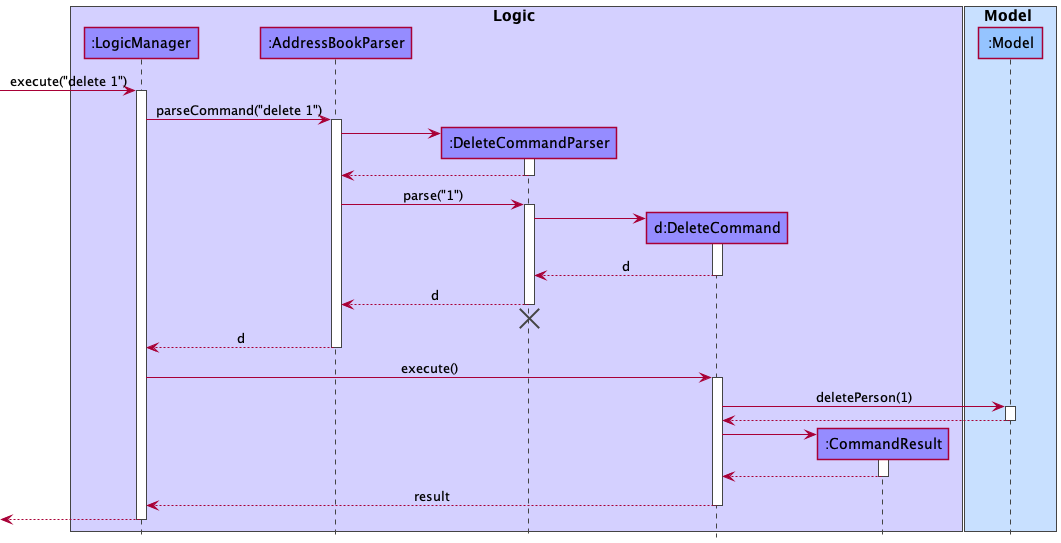

The diagram above was rendered by PlantUML. Its source (embedded in the PNG):
@startuml
!include style.puml

box Logic LOGIC_COLOR_T1
participant ":LogicManager" as LogicManager LOGIC_COLOR
participant ":AddressBookParser" as AddressBookParser LOGIC_COLOR
participant ":DeleteCommandParser" as DeleteCommandParser LOGIC_COLOR
participant "d:DeleteCommand" as DeleteCommand LOGIC_COLOR
participant ":CommandResult" as CommandResult LOGIC_COLOR
end box

box Model MODEL_COLOR_T1
participant ":Model" as Model MODEL_COLOR
end box

[-> LogicManager : execute("delete 1")
activate LogicManager

LogicManager -> AddressBookParser : parseCommand("delete 1")
activate AddressBookParser

create DeleteCommandParser
AddressBookParser -> DeleteCommandParser
activate DeleteCommandParser

DeleteCommandParser --> AddressBookParser
deactivate DeleteCommandParser

AddressBookParser -> DeleteCommandParser : parse("1")
activate DeleteCommandParser

create DeleteCommand
DeleteCommandParser -> DeleteCommand
activate DeleteCommand

DeleteCommand --> DeleteCommandParser : d
deactivate DeleteCommand

DeleteCommandParser --> AddressBookParser : d
deactivate DeleteCommandParser
'Hidden arrow to position the destroy marker below the end of the activation bar.
DeleteCommandParser -[hidden]-> AddressBookParser
destroy DeleteCommandParser

AddressBookParser --> LogicManager : d
deactivate AddressBookParser

LogicManager -> DeleteCommand : execute()
activate DeleteCommand

DeleteCommand -> Model : deletePerson(1)
activate Model

Model --> DeleteCommand
deactivate Model

create CommandResult
DeleteCommand -> CommandResult
activate CommandResult

CommandResult --> DeleteCommand
deactivate CommandResult

DeleteCommand --> LogicManager : result
deactivate DeleteCommand

[<--LogicManager
deactivate LogicManager
@enduml